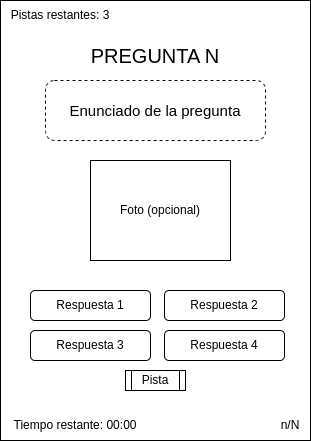

The diagram above was exported from draw.io. Its source (the exported page's mxGraphModel, read from the mxfile embedded in the PNG):
<mxGraphModel dx="998" dy="662" grid="1" gridSize="10" guides="1" tooltips="1" connect="1" arrows="1" fold="1" page="1" pageScale="1" pageWidth="827" pageHeight="1169" math="0" shadow="0">
  <root>
    <mxCell id="0" />
    <mxCell id="1" parent="0" />
    <mxCell id="CyulUKnCV6pScOXTQCcY-1" value="" style="rounded=0;whiteSpace=wrap;html=1;movable=0;resizable=0;rotatable=0;deletable=0;editable=0;locked=1;connectable=0;" parent="1" vertex="1">
      <mxGeometry x="250" y="100" width="310" height="440" as="geometry" />
    </mxCell>
    <mxCell id="T_fANqJJtSjSLXgv8-se-2" value="&lt;font style=&quot;font-size: 20px;&quot;&gt;PREGUNTA N&lt;/font&gt;" style="text;html=1;strokeColor=none;fillColor=none;align=center;verticalAlign=middle;whiteSpace=wrap;rounded=0;" vertex="1" parent="1">
      <mxGeometry x="325" y="140" width="160" height="30" as="geometry" />
    </mxCell>
    <mxCell id="T_fANqJJtSjSLXgv8-se-5" value="&lt;font style=&quot;font-size: 15px;&quot;&gt;Enunciado de la pregunta&lt;/font&gt;" style="rounded=1;whiteSpace=wrap;html=1;dashed=1;" vertex="1" parent="1">
      <mxGeometry x="295" y="180" width="220" height="60" as="geometry" />
    </mxCell>
    <mxCell id="T_fANqJJtSjSLXgv8-se-6" value="Foto (opcional)" style="rounded=0;whiteSpace=wrap;html=1;" vertex="1" parent="1">
      <mxGeometry x="340" y="260" width="140" height="100" as="geometry" />
    </mxCell>
    <mxCell id="T_fANqJJtSjSLXgv8-se-7" value="Respuesta 1" style="rounded=1;whiteSpace=wrap;html=1;" vertex="1" parent="1">
      <mxGeometry x="280" y="390" width="120" height="30" as="geometry" />
    </mxCell>
    <mxCell id="T_fANqJJtSjSLXgv8-se-8" value="Respuesta 2" style="rounded=1;whiteSpace=wrap;html=1;" vertex="1" parent="1">
      <mxGeometry x="414" y="390" width="120" height="30" as="geometry" />
    </mxCell>
    <mxCell id="T_fANqJJtSjSLXgv8-se-9" value="Respuesta 3" style="rounded=1;whiteSpace=wrap;html=1;" vertex="1" parent="1">
      <mxGeometry x="280" y="430" width="120" height="30" as="geometry" />
    </mxCell>
    <mxCell id="T_fANqJJtSjSLXgv8-se-10" value="Respuesta 4" style="rounded=1;whiteSpace=wrap;html=1;" vertex="1" parent="1">
      <mxGeometry x="414" y="430" width="120" height="30" as="geometry" />
    </mxCell>
    <mxCell id="T_fANqJJtSjSLXgv8-se-11" value="Tiempo restante: 00:00" style="text;html=1;strokeColor=none;fillColor=none;align=center;verticalAlign=middle;whiteSpace=wrap;rounded=0;" vertex="1" parent="1">
      <mxGeometry x="260" y="510" width="130" height="30" as="geometry" />
    </mxCell>
    <mxCell id="T_fANqJJtSjSLXgv8-se-12" value="n/N" style="text;html=1;strokeColor=none;fillColor=none;align=center;verticalAlign=middle;whiteSpace=wrap;rounded=0;" vertex="1" parent="1">
      <mxGeometry x="520" y="510" width="40" height="30" as="geometry" />
    </mxCell>
    <mxCell id="T_fANqJJtSjSLXgv8-se-14" value="Pista" style="shape=process;whiteSpace=wrap;html=1;backgroundOutline=1;" vertex="1" parent="1">
      <mxGeometry x="375" y="470" width="60" height="20" as="geometry" />
    </mxCell>
    <mxCell id="T_fANqJJtSjSLXgv8-se-15" value="Pistas restantes: 3" style="text;html=1;strokeColor=none;fillColor=none;align=center;verticalAlign=middle;whiteSpace=wrap;rounded=0;" vertex="1" parent="1">
      <mxGeometry x="250" y="100" width="120" height="30" as="geometry" />
    </mxCell>
  </root>
</mxGraphModel>